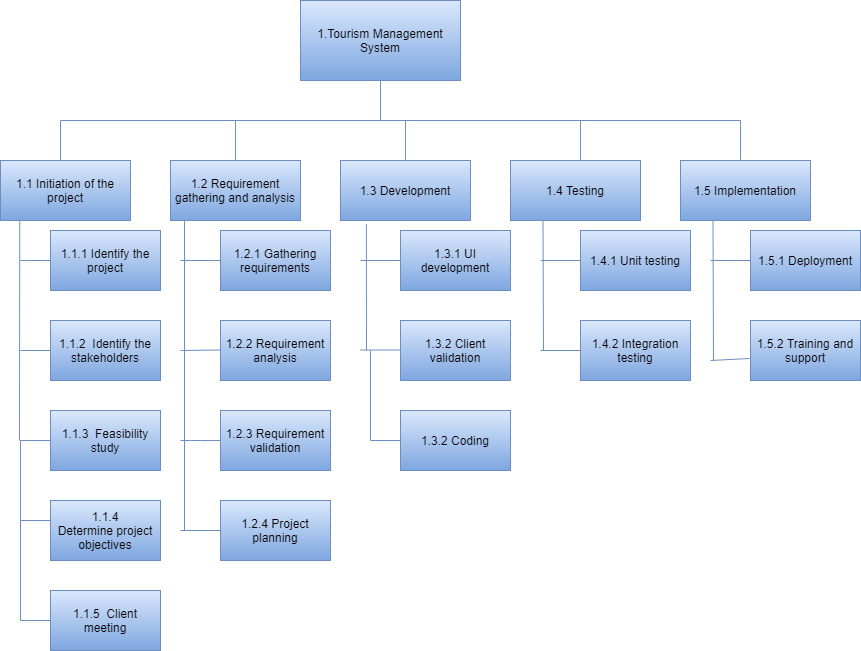

The diagram above was exported from draw.io. Its source (the exported page's mxGraphModel, read from the mxfile embedded in the PNG):
<mxGraphModel dx="1019" dy="530" grid="1" gridSize="10" guides="1" tooltips="1" connect="1" arrows="1" fold="1" page="1" pageScale="1" pageWidth="850" pageHeight="1100" math="0" shadow="0">
  <root>
    <mxCell id="0" />
    <mxCell id="1" parent="0" />
    <mxCell id="X629NLHRKuv6BbfadzSC-2" value="1.Tourism Management System" style="rounded=0;whiteSpace=wrap;html=1;fillColor=#dae8fc;strokeColor=#6c8ebf;gradientColor=#7ea6e0;" parent="1" vertex="1">
      <mxGeometry x="320" y="40" width="160" height="80" as="geometry" />
    </mxCell>
    <mxCell id="X629NLHRKuv6BbfadzSC-3" value="" style="endArrow=none;html=1;entryX=0.5;entryY=1;entryDx=0;entryDy=0;fillColor=#dae8fc;strokeColor=#6c8ebf;gradientColor=#7ea6e0;" parent="1" target="X629NLHRKuv6BbfadzSC-2" edge="1">
      <mxGeometry width="50" height="50" relative="1" as="geometry">
        <mxPoint x="400" y="160" as="sourcePoint" />
        <mxPoint x="430" y="190" as="targetPoint" />
      </mxGeometry>
    </mxCell>
    <mxCell id="X629NLHRKuv6BbfadzSC-4" value="" style="endArrow=none;html=1;fillColor=#dae8fc;strokeColor=#6c8ebf;gradientColor=#7ea6e0;" parent="1" edge="1">
      <mxGeometry width="50" height="50" relative="1" as="geometry">
        <mxPoint x="80" y="160" as="sourcePoint" />
        <mxPoint x="760" y="160" as="targetPoint" />
      </mxGeometry>
    </mxCell>
    <mxCell id="X629NLHRKuv6BbfadzSC-5" value="" style="endArrow=none;html=1;fillColor=#dae8fc;strokeColor=#6c8ebf;gradientColor=#7ea6e0;" parent="1" edge="1">
      <mxGeometry width="50" height="50" relative="1" as="geometry">
        <mxPoint x="80" y="200" as="sourcePoint" />
        <mxPoint x="80" y="160" as="targetPoint" />
      </mxGeometry>
    </mxCell>
    <mxCell id="X629NLHRKuv6BbfadzSC-6" value="" style="endArrow=none;html=1;exitX=0.5;exitY=0;exitDx=0;exitDy=0;fillColor=#dae8fc;strokeColor=#6c8ebf;gradientColor=#7ea6e0;" parent="1" source="X629NLHRKuv6BbfadzSC-8" edge="1">
      <mxGeometry width="50" height="50" relative="1" as="geometry">
        <mxPoint x="240" y="200" as="sourcePoint" />
        <mxPoint x="255" y="160" as="targetPoint" />
      </mxGeometry>
    </mxCell>
    <mxCell id="X629NLHRKuv6BbfadzSC-7" value="1.1 Initiation of the project" style="rounded=0;whiteSpace=wrap;html=1;fillColor=#dae8fc;strokeColor=#6c8ebf;gradientColor=#7ea6e0;" parent="1" vertex="1">
      <mxGeometry x="20" y="200" width="130" height="60" as="geometry" />
    </mxCell>
    <mxCell id="X629NLHRKuv6BbfadzSC-8" value="1.2 Requirement gathering and analysis" style="rounded=0;whiteSpace=wrap;html=1;fillColor=#dae8fc;strokeColor=#6c8ebf;gradientColor=#7ea6e0;" parent="1" vertex="1">
      <mxGeometry x="190" y="200" width="130" height="60" as="geometry" />
    </mxCell>
    <mxCell id="X629NLHRKuv6BbfadzSC-9" value="1.3 Development" style="rounded=0;whiteSpace=wrap;html=1;fillColor=#dae8fc;strokeColor=#6c8ebf;gradientColor=#7ea6e0;" parent="1" vertex="1">
      <mxGeometry x="360" y="200" width="130" height="60" as="geometry" />
    </mxCell>
    <mxCell id="X629NLHRKuv6BbfadzSC-10" value="" style="endArrow=none;html=1;exitX=0.5;exitY=0;exitDx=0;exitDy=0;fillColor=#dae8fc;strokeColor=#6c8ebf;gradientColor=#7ea6e0;" parent="1" source="X629NLHRKuv6BbfadzSC-9" edge="1">
      <mxGeometry width="50" height="50" relative="1" as="geometry">
        <mxPoint x="440" y="199" as="sourcePoint" />
        <mxPoint x="425" y="160" as="targetPoint" />
      </mxGeometry>
    </mxCell>
    <mxCell id="X629NLHRKuv6BbfadzSC-11" value="1.4 Testing" style="rounded=0;whiteSpace=wrap;html=1;fillColor=#dae8fc;strokeColor=#6c8ebf;gradientColor=#7ea6e0;" parent="1" vertex="1">
      <mxGeometry x="530" y="200" width="130" height="60" as="geometry" />
    </mxCell>
    <mxCell id="X629NLHRKuv6BbfadzSC-12" value="1.5 Implementation" style="rounded=0;whiteSpace=wrap;html=1;fillColor=#dae8fc;strokeColor=#6c8ebf;gradientColor=#7ea6e0;" parent="1" vertex="1">
      <mxGeometry x="700" y="200" width="130" height="60" as="geometry" />
    </mxCell>
    <mxCell id="X629NLHRKuv6BbfadzSC-13" value="" style="endArrow=none;html=1;fillColor=#dae8fc;strokeColor=#6c8ebf;gradientColor=#7ea6e0;" parent="1" edge="1">
      <mxGeometry width="50" height="50" relative="1" as="geometry">
        <mxPoint x="600" y="200" as="sourcePoint" />
        <mxPoint x="600" y="160" as="targetPoint" />
      </mxGeometry>
    </mxCell>
    <mxCell id="X629NLHRKuv6BbfadzSC-14" value="" style="endArrow=none;html=1;exitX=0.462;exitY=0;exitDx=0;exitDy=0;exitPerimeter=0;fillColor=#dae8fc;strokeColor=#6c8ebf;gradientColor=#7ea6e0;" parent="1" source="X629NLHRKuv6BbfadzSC-12" edge="1">
      <mxGeometry width="50" height="50" relative="1" as="geometry">
        <mxPoint x="760" y="190" as="sourcePoint" />
        <mxPoint x="760" y="160" as="targetPoint" />
      </mxGeometry>
    </mxCell>
    <mxCell id="X629NLHRKuv6BbfadzSC-15" value="" style="endArrow=none;html=1;entryX=0.148;entryY=0.987;entryDx=0;entryDy=0;entryPerimeter=0;fillColor=#dae8fc;strokeColor=#6c8ebf;gradientColor=#7ea6e0;" parent="1" target="X629NLHRKuv6BbfadzSC-7" edge="1">
      <mxGeometry width="50" height="50" relative="1" as="geometry">
        <mxPoint x="39" y="480" as="sourcePoint" />
        <mxPoint x="110" y="370" as="targetPoint" />
      </mxGeometry>
    </mxCell>
    <mxCell id="X629NLHRKuv6BbfadzSC-16" value="" style="endArrow=none;html=1;fillColor=#dae8fc;strokeColor=#6c8ebf;gradientColor=#7ea6e0;" parent="1" edge="1">
      <mxGeometry width="50" height="50" relative="1" as="geometry">
        <mxPoint x="40" y="300" as="sourcePoint" />
        <mxPoint x="70" y="300" as="targetPoint" />
      </mxGeometry>
    </mxCell>
    <mxCell id="X629NLHRKuv6BbfadzSC-17" value="1.1.1 Identify the project" style="rounded=0;whiteSpace=wrap;html=1;fillColor=#dae8fc;strokeColor=#6c8ebf;gradientColor=#7ea6e0;" parent="1" vertex="1">
      <mxGeometry x="70" y="270" width="110" height="60" as="geometry" />
    </mxCell>
    <mxCell id="X629NLHRKuv6BbfadzSC-18" value="" style="endArrow=none;html=1;entryX=0;entryY=0.5;entryDx=0;entryDy=0;fillColor=#dae8fc;strokeColor=#6c8ebf;gradientColor=#7ea6e0;" parent="1" target="X629NLHRKuv6BbfadzSC-19" edge="1">
      <mxGeometry width="50" height="50" relative="1" as="geometry">
        <mxPoint x="40" y="390" as="sourcePoint" />
        <mxPoint x="70" y="380" as="targetPoint" />
      </mxGeometry>
    </mxCell>
    <mxCell id="X629NLHRKuv6BbfadzSC-19" value="&lt;span&gt;1.1.2&amp;nbsp; Identify the stakeholders&lt;/span&gt;" style="rounded=0;whiteSpace=wrap;html=1;fillColor=#dae8fc;strokeColor=#6c8ebf;gradientColor=#7ea6e0;" parent="1" vertex="1">
      <mxGeometry x="70" y="360" width="110" height="60" as="geometry" />
    </mxCell>
    <mxCell id="X629NLHRKuv6BbfadzSC-21" value="" style="endArrow=none;html=1;entryX=0;entryY=0.5;entryDx=0;entryDy=0;fillColor=#dae8fc;strokeColor=#6c8ebf;gradientColor=#7ea6e0;" parent="1" edge="1">
      <mxGeometry width="50" height="50" relative="1" as="geometry">
        <mxPoint x="40" y="480" as="sourcePoint" />
        <mxPoint x="70" y="480" as="targetPoint" />
      </mxGeometry>
    </mxCell>
    <mxCell id="X629NLHRKuv6BbfadzSC-22" value="" style="endArrow=none;html=1;fillColor=#dae8fc;strokeColor=#6c8ebf;gradientColor=#7ea6e0;" parent="1" edge="1">
      <mxGeometry width="50" height="50" relative="1" as="geometry">
        <mxPoint x="204" y="570" as="sourcePoint" />
        <mxPoint x="204" y="260" as="targetPoint" />
      </mxGeometry>
    </mxCell>
    <mxCell id="X629NLHRKuv6BbfadzSC-23" value="" style="endArrow=none;html=1;fillColor=#dae8fc;strokeColor=#6c8ebf;gradientColor=#7ea6e0;" parent="1" edge="1">
      <mxGeometry width="50" height="50" relative="1" as="geometry">
        <mxPoint x="200" y="300" as="sourcePoint" />
        <mxPoint x="240" y="300" as="targetPoint" />
      </mxGeometry>
    </mxCell>
    <mxCell id="X629NLHRKuv6BbfadzSC-24" value="1.2.1 Gathering requirements" style="rounded=0;whiteSpace=wrap;html=1;fillColor=#dae8fc;strokeColor=#6c8ebf;gradientColor=#7ea6e0;" parent="1" vertex="1">
      <mxGeometry x="240" y="270" width="110" height="60" as="geometry" />
    </mxCell>
    <mxCell id="X629NLHRKuv6BbfadzSC-25" value="" style="endArrow=none;html=1;fillColor=#dae8fc;strokeColor=#6c8ebf;gradientColor=#7ea6e0;" parent="1" edge="1">
      <mxGeometry width="50" height="50" relative="1" as="geometry">
        <mxPoint x="200" y="390" as="sourcePoint" />
        <mxPoint x="240" y="389.5" as="targetPoint" />
      </mxGeometry>
    </mxCell>
    <mxCell id="X629NLHRKuv6BbfadzSC-26" value="1.2.2 Requirement analysis" style="rounded=0;whiteSpace=wrap;html=1;fillColor=#dae8fc;strokeColor=#6c8ebf;gradientColor=#7ea6e0;" parent="1" vertex="1">
      <mxGeometry x="240" y="360" width="110" height="60" as="geometry" />
    </mxCell>
    <mxCell id="X629NLHRKuv6BbfadzSC-27" value="1.2.3 Requirement validation&lt;span style=&quot;color: rgba(0 , 0 , 0 , 0) ; font-family: monospace ; font-size: 0px&quot;&gt;%3CmxGraphModel%3E%3Croot%3E%3CmxCell%20id%3D%220%22%2F%3E%3CmxCell%20id%3D%221%22%20parent%3D%220%22%2F%3E%3CmxCell%20id%3D%222%22%20value%3D%221.2.2%20Requirement%20analysis%22%20style%3D%22rounded%3D0%3BwhiteSpace%3Dwrap%3Bhtml%3D1%3B%22%20vertex%3D%221%22%20parent%3D%221%22%3E%3CmxGeometry%20x%3D%22240%22%20y%3D%22360%22%20width%3D%22110%22%20height%3D%2260%22%20as%3D%22geometry%22%2F%3E%3C%2FmxCell%3E%3C%2Froot%3E%3C%2FmxGraphModel%3E&lt;/span&gt;" style="rounded=0;whiteSpace=wrap;html=1;fillColor=#dae8fc;strokeColor=#6c8ebf;gradientColor=#7ea6e0;" parent="1" vertex="1">
      <mxGeometry x="240" y="450" width="110" height="60" as="geometry" />
    </mxCell>
    <mxCell id="X629NLHRKuv6BbfadzSC-28" value="" style="endArrow=none;html=1;entryX=0;entryY=0.5;entryDx=0;entryDy=0;fillColor=#dae8fc;strokeColor=#6c8ebf;gradientColor=#7ea6e0;" parent="1" target="X629NLHRKuv6BbfadzSC-27" edge="1">
      <mxGeometry width="50" height="50" relative="1" as="geometry">
        <mxPoint x="200" y="480" as="sourcePoint" />
        <mxPoint x="290" y="450" as="targetPoint" />
        <Array as="points">
          <mxPoint x="220" y="480" />
        </Array>
      </mxGeometry>
    </mxCell>
    <mxCell id="X629NLHRKuv6BbfadzSC-29" value="1.2.4 Project planning" style="rounded=0;whiteSpace=wrap;html=1;fillColor=#dae8fc;strokeColor=#6c8ebf;gradientColor=#7ea6e0;" parent="1" vertex="1">
      <mxGeometry x="240" y="540" width="110" height="60" as="geometry" />
    </mxCell>
    <mxCell id="X629NLHRKuv6BbfadzSC-30" value="" style="endArrow=none;html=1;entryX=0;entryY=0.5;entryDx=0;entryDy=0;fillColor=#dae8fc;strokeColor=#6c8ebf;gradientColor=#7ea6e0;" parent="1" target="X629NLHRKuv6BbfadzSC-29" edge="1">
      <mxGeometry width="50" height="50" relative="1" as="geometry">
        <mxPoint x="200" y="570" as="sourcePoint" />
        <mxPoint x="270" y="530" as="targetPoint" />
      </mxGeometry>
    </mxCell>
    <mxCell id="X629NLHRKuv6BbfadzSC-31" value="" style="endArrow=none;html=1;entryX=0.199;entryY=1.061;entryDx=0;entryDy=0;entryPerimeter=0;fillColor=#dae8fc;strokeColor=#6c8ebf;gradientColor=#7ea6e0;" parent="1" target="X629NLHRKuv6BbfadzSC-9" edge="1">
      <mxGeometry width="50" height="50" relative="1" as="geometry">
        <mxPoint x="386" y="390" as="sourcePoint" />
        <mxPoint x="530" y="370" as="targetPoint" />
      </mxGeometry>
    </mxCell>
    <mxCell id="X629NLHRKuv6BbfadzSC-32" value="" style="endArrow=none;html=1;fillColor=#dae8fc;strokeColor=#6c8ebf;gradientColor=#7ea6e0;" parent="1" edge="1">
      <mxGeometry width="50" height="50" relative="1" as="geometry">
        <mxPoint x="380" y="300" as="sourcePoint" />
        <mxPoint x="420" y="300" as="targetPoint" />
      </mxGeometry>
    </mxCell>
    <mxCell id="X629NLHRKuv6BbfadzSC-33" value="1.3.1 UI development&lt;span style=&quot;color: rgba(0 , 0 , 0 , 0) ; font-family: monospace ; font-size: 0px&quot;&gt;%3CmxGraphModel%3E%3Croot%3E%3CmxCell%20id%3D%220%22%2F%3E%3CmxCell%20id%3D%221%22%20parent%3D%220%22%2F%3E%3CmxCell%20id%3D%222%22%20value%3D%221.2.1%20Gathering%20requirements%22%20style%3D%22rounded%3D0%3BwhiteSpace%3Dwrap%3Bhtml%3D1%3B%22%20vertex%3D%221%22%20parent%3D%221%22%3E%3CmxGeometry%20x%3D%22240%22%20y%3D%22270%22%20width%3D%22110%22%20height%3D%2260%22%20as%3D%22geometry%22%2F%3E%3C%2FmxCell%3E%3C%2Froot%3E%3C%2FmxGraphModel%3E&lt;/span&gt;" style="rounded=0;whiteSpace=wrap;html=1;fillColor=#dae8fc;strokeColor=#6c8ebf;gradientColor=#7ea6e0;" parent="1" vertex="1">
      <mxGeometry x="420" y="270" width="110" height="60" as="geometry" />
    </mxCell>
    <mxCell id="X629NLHRKuv6BbfadzSC-34" value="" style="endArrow=none;html=1;fillColor=#dae8fc;strokeColor=#6c8ebf;gradientColor=#7ea6e0;" parent="1" edge="1">
      <mxGeometry width="50" height="50" relative="1" as="geometry">
        <mxPoint x="380" y="389.5" as="sourcePoint" />
        <mxPoint x="420" y="389.5" as="targetPoint" />
      </mxGeometry>
    </mxCell>
    <mxCell id="X629NLHRKuv6BbfadzSC-35" value="1.3.2 Client validation" style="rounded=0;whiteSpace=wrap;html=1;fillColor=#dae8fc;strokeColor=#6c8ebf;gradientColor=#7ea6e0;" parent="1" vertex="1">
      <mxGeometry x="420" y="360" width="110" height="60" as="geometry" />
    </mxCell>
    <mxCell id="X629NLHRKuv6BbfadzSC-36" value="" style="endArrow=none;html=1;entryX=0.25;entryY=1;entryDx=0;entryDy=0;fillColor=#dae8fc;strokeColor=#6c8ebf;gradientColor=#7ea6e0;" parent="1" target="X629NLHRKuv6BbfadzSC-11" edge="1">
      <mxGeometry width="50" height="50" relative="1" as="geometry">
        <mxPoint x="563" y="390" as="sourcePoint" />
        <mxPoint x="630" y="330" as="targetPoint" />
      </mxGeometry>
    </mxCell>
    <mxCell id="X629NLHRKuv6BbfadzSC-37" value="1.4.1 Unit testing" style="rounded=0;whiteSpace=wrap;html=1;fillColor=#dae8fc;strokeColor=#6c8ebf;gradientColor=#7ea6e0;" parent="1" vertex="1">
      <mxGeometry x="600" y="270" width="110" height="60" as="geometry" />
    </mxCell>
    <mxCell id="X629NLHRKuv6BbfadzSC-38" value="" style="endArrow=none;html=1;fillColor=#dae8fc;strokeColor=#6c8ebf;gradientColor=#7ea6e0;" parent="1" edge="1">
      <mxGeometry width="50" height="50" relative="1" as="geometry">
        <mxPoint x="560" y="300" as="sourcePoint" />
        <mxPoint x="600" y="300" as="targetPoint" />
      </mxGeometry>
    </mxCell>
    <mxCell id="X629NLHRKuv6BbfadzSC-39" value="1.4.2 Integration testing" style="rounded=0;whiteSpace=wrap;html=1;fillColor=#dae8fc;strokeColor=#6c8ebf;gradientColor=#7ea6e0;" parent="1" vertex="1">
      <mxGeometry x="600" y="360" width="110" height="60" as="geometry" />
    </mxCell>
    <mxCell id="X629NLHRKuv6BbfadzSC-40" value="" style="endArrow=none;html=1;entryX=0;entryY=0.5;entryDx=0;entryDy=0;fillColor=#dae8fc;strokeColor=#6c8ebf;gradientColor=#7ea6e0;" parent="1" target="X629NLHRKuv6BbfadzSC-39" edge="1">
      <mxGeometry width="50" height="50" relative="1" as="geometry">
        <mxPoint x="560" y="390" as="sourcePoint" />
        <mxPoint x="650" y="370" as="targetPoint" />
      </mxGeometry>
    </mxCell>
    <mxCell id="X629NLHRKuv6BbfadzSC-41" value="" style="endArrow=none;html=1;entryX=0.25;entryY=1;entryDx=0;entryDy=0;fillColor=#dae8fc;strokeColor=#6c8ebf;gradientColor=#7ea6e0;" parent="1" target="X629NLHRKuv6BbfadzSC-12" edge="1">
      <mxGeometry width="50" height="50" relative="1" as="geometry">
        <mxPoint x="733" y="400" as="sourcePoint" />
        <mxPoint x="790" y="340" as="targetPoint" />
      </mxGeometry>
    </mxCell>
    <mxCell id="X629NLHRKuv6BbfadzSC-42" value="1.5.1 Deployment&lt;span style=&quot;color: rgba(0 , 0 , 0 , 0) ; font-family: monospace ; font-size: 0px&quot;&gt;%3CmxGraphModel%3E%3Croot%3E%3CmxCell%20id%3D%220%22%2F%3E%3CmxCell%20id%3D%221%22%20parent%3D%220%22%2F%3E%3CmxCell%20id%3D%222%22%20value%3D%221.4.1%20Unit%20testing%22%20style%3D%22rounded%3D0%3BwhiteSpace%3Dwrap%3Bhtml%3D1%3B%22%20vertex%3D%221%22%20parent%3D%221%22%3E%3CmxGeometry%20x%3D%22600%22%20y%3D%22270%22%20width%3D%22110%22%20height%3D%2260%22%20as%3D%22geometry%22%2F%3E%3C%2FmxCell%3E%3C%2Froot%3E%3C%2FmxGraphModel%3E&lt;/span&gt;" style="rounded=0;whiteSpace=wrap;html=1;fillColor=#dae8fc;strokeColor=#6c8ebf;gradientColor=#7ea6e0;" parent="1" vertex="1">
      <mxGeometry x="770" y="270" width="110" height="60" as="geometry" />
    </mxCell>
    <mxCell id="X629NLHRKuv6BbfadzSC-43" value="" style="endArrow=none;html=1;entryX=0;entryY=0.5;entryDx=0;entryDy=0;fillColor=#dae8fc;strokeColor=#6c8ebf;gradientColor=#7ea6e0;" parent="1" target="X629NLHRKuv6BbfadzSC-42" edge="1">
      <mxGeometry width="50" height="50" relative="1" as="geometry">
        <mxPoint x="730" y="300" as="sourcePoint" />
        <mxPoint x="800" y="280" as="targetPoint" />
      </mxGeometry>
    </mxCell>
    <mxCell id="X629NLHRKuv6BbfadzSC-44" value="1.5.2 Training and support" style="rounded=0;whiteSpace=wrap;html=1;fillColor=#dae8fc;strokeColor=#6c8ebf;gradientColor=#7ea6e0;" parent="1" vertex="1">
      <mxGeometry x="770" y="360" width="110" height="60" as="geometry" />
    </mxCell>
    <mxCell id="X629NLHRKuv6BbfadzSC-45" value="" style="endArrow=none;html=1;fillColor=#dae8fc;strokeColor=#6c8ebf;gradientColor=#7ea6e0;" parent="1" edge="1">
      <mxGeometry width="50" height="50" relative="1" as="geometry">
        <mxPoint x="730" y="400" as="sourcePoint" />
        <mxPoint x="769" y="398" as="targetPoint" />
      </mxGeometry>
    </mxCell>
    <mxCell id="MOESxF-5g2khHIw_m9bM-1" value="&lt;span&gt;1.1.3&amp;nbsp; Feasibility study&lt;/span&gt;" style="rounded=0;whiteSpace=wrap;html=1;fillColor=#dae8fc;strokeColor=#6c8ebf;gradientColor=#7ea6e0;" vertex="1" parent="1">
      <mxGeometry x="70" y="450" width="110" height="60" as="geometry" />
    </mxCell>
    <mxCell id="MOESxF-5g2khHIw_m9bM-2" value="&lt;span&gt;1.1.4 &lt;span style=&quot;font-size: 12px&quot;&gt;Determine&lt;/span&gt;&amp;nbsp;project objectives&lt;/span&gt;" style="rounded=0;whiteSpace=wrap;html=1;fillColor=#dae8fc;strokeColor=#6c8ebf;gradientColor=#7ea6e0;" vertex="1" parent="1">
      <mxGeometry x="70" y="540" width="110" height="60" as="geometry" />
    </mxCell>
    <mxCell id="MOESxF-5g2khHIw_m9bM-3" value="" style="endArrow=none;html=1;fillColor=#dae8fc;strokeColor=#6c8ebf;gradientColor=#7ea6e0;" edge="1" parent="1">
      <mxGeometry width="50" height="50" relative="1" as="geometry">
        <mxPoint x="40" y="560" as="sourcePoint" />
        <mxPoint x="40" y="480" as="targetPoint" />
      </mxGeometry>
    </mxCell>
    <mxCell id="MOESxF-5g2khHIw_m9bM-4" value="" style="endArrow=none;html=1;fillColor=#dae8fc;strokeColor=#6c8ebf;gradientColor=#7ea6e0;" edge="1" parent="1">
      <mxGeometry width="50" height="50" relative="1" as="geometry">
        <mxPoint x="40" y="560" as="sourcePoint" />
        <mxPoint x="70" y="560" as="targetPoint" />
      </mxGeometry>
    </mxCell>
    <mxCell id="MOESxF-5g2khHIw_m9bM-5" value="&lt;span&gt;1.1.5&amp;nbsp; Client meeting&lt;/span&gt;" style="rounded=0;whiteSpace=wrap;html=1;fillColor=#dae8fc;strokeColor=#6c8ebf;gradientColor=#7ea6e0;" vertex="1" parent="1">
      <mxGeometry x="70" y="630" width="110" height="60" as="geometry" />
    </mxCell>
    <mxCell id="MOESxF-5g2khHIw_m9bM-6" value="" style="endArrow=none;html=1;fillColor=#dae8fc;strokeColor=#6c8ebf;gradientColor=#7ea6e0;" edge="1" parent="1">
      <mxGeometry width="50" height="50" relative="1" as="geometry">
        <mxPoint x="40" y="660" as="sourcePoint" />
        <mxPoint x="40" y="560" as="targetPoint" />
      </mxGeometry>
    </mxCell>
    <mxCell id="MOESxF-5g2khHIw_m9bM-7" value="" style="endArrow=none;html=1;fillColor=#dae8fc;strokeColor=#6c8ebf;gradientColor=#7ea6e0;" edge="1" parent="1">
      <mxGeometry width="50" height="50" relative="1" as="geometry">
        <mxPoint x="40" y="660" as="sourcePoint" />
        <mxPoint x="70" y="660" as="targetPoint" />
      </mxGeometry>
    </mxCell>
    <mxCell id="MOESxF-5g2khHIw_m9bM-8" value="1.3.2 Coding" style="rounded=0;whiteSpace=wrap;html=1;fillColor=#dae8fc;strokeColor=#6c8ebf;gradientColor=#7ea6e0;" vertex="1" parent="1">
      <mxGeometry x="420" y="450" width="110" height="60" as="geometry" />
    </mxCell>
    <mxCell id="MOESxF-5g2khHIw_m9bM-11" value="" style="endArrow=none;html=1;fillColor=#dae8fc;strokeColor=#6c8ebf;gradientColor=#7ea6e0;" edge="1" parent="1">
      <mxGeometry width="50" height="50" relative="1" as="geometry">
        <mxPoint x="390" y="480" as="sourcePoint" />
        <mxPoint x="390" y="390" as="targetPoint" />
      </mxGeometry>
    </mxCell>
    <mxCell id="MOESxF-5g2khHIw_m9bM-12" value="" style="endArrow=none;html=1;entryX=0;entryY=0.5;entryDx=0;entryDy=0;fillColor=#dae8fc;strokeColor=#6c8ebf;gradientColor=#7ea6e0;" edge="1" parent="1" target="MOESxF-5g2khHIw_m9bM-8">
      <mxGeometry width="50" height="50" relative="1" as="geometry">
        <mxPoint x="390" y="480" as="sourcePoint" />
        <mxPoint x="490" y="450" as="targetPoint" />
      </mxGeometry>
    </mxCell>
  </root>
</mxGraphModel>